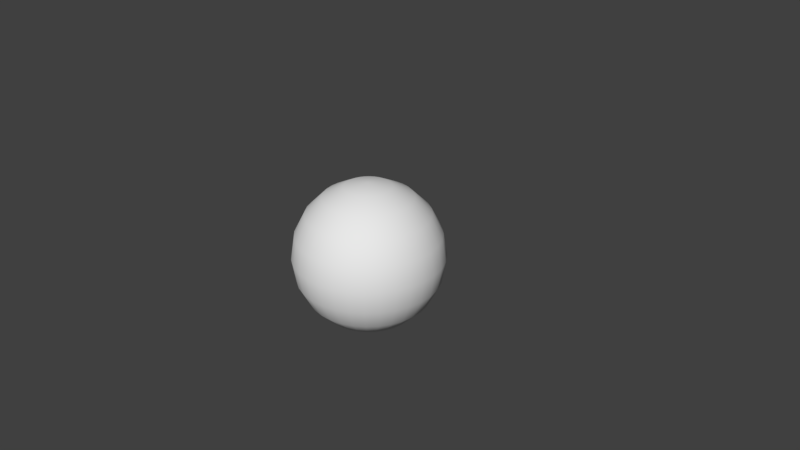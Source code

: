 # Source: Cannon.blend  (saved by Blender 2.78.0; exported with 4.5.12 LTS)
import bpy
from mathutils import Matrix  # noqa: F401  (used for matrix-valued properties, if any)

bpy.ops.wm.read_factory_settings(use_empty=True)
scene = bpy.context.scene
scene.name = 'Scene'

# ---- collections
col_collection_1 = bpy.data.collections.new('Collection 1'); scene.collection.children.link(col_collection_1)

# ---- world
world_world = bpy.data.worlds.new('World'); scene.world = world_world
world_world.color = (0.05088, 0.05088, 0.05088)
world_world.use_sun_shadow = False
world_world.sun_shadow_jitter_overblur = 0.0
world_world.cycles.sampling_method = 'MANUAL'

# ---- cameras
cam_camera = bpy.data.cameras.new('Camera')
cam_camera.clip_end = 100.0
cam_camera.lens = 35.0
cam_camera.sensor_width = 32.0
cam_camera.sensor_height = 18.0
cam_camera.ortho_scale = 7.314
cam_camera.dof.focus_distance = 0.0
cam_camera.dof.aperture_fstop = 128.0

# ---- meshes
me_sphere = bpy.data.meshes.new('Sphere')
me_sphere.from_pydata([(0.06029, 0.3031, 0.9511), (0.1147, 0.5765, 0.809), (0.1578, 0.7935, 0.5878), (0.1855, 0.9328, 0.309), (0.1951, 0.9808, -4.371e-08), (0.1855, 0.9328, -0.309), (0.1578, 0.7935, -0.5878), (0.1147, 0.5765, -0.809), (0.06029, 0.3031, -0.9511), (0.1183, 0.2855, 0.9511), (0.2249, 0.543, 0.809), (0.3096, 0.7474, 0.5878), (0.364, 0.8787, 0.309), (0.3827, 0.9239, -4.371e-08), (0.364, 0.8787, -0.309), (0.3096, 0.7474, -0.5878), (0.2249, 0.543, -0.809), (0.1183, 0.2855, -0.9511), (0.1717, 0.2569, 0.9511), (0.3266, 0.4887, 0.809), (0.4495, 0.6727, 0.5878), (0.5284, 0.7908, 0.309), (0.5556, 0.8315, -4.371e-08), (0.5284, 0.7908, -0.309), (0.4495, 0.6727, -0.5878), (0.3266, 0.4887, -0.809), (0.1717, 0.2569, -0.9511), (0.0, -3.258e-07, -1.0), (0.2185, 0.2185, 0.9511), (0.4156, 0.4156, 0.809), (0.5721, 0.5721, 0.5878), (0.6725, 0.6725, 0.309), (0.7071, 0.7071, -4.371e-08), (0.6725, 0.6725, -0.309), (0.5721, 0.5721, -0.5878), (0.4156, 0.4156, -0.809), (0.2185, 0.2185, -0.9511), (0.2569, 0.1717, 0.9511), (0.4887, 0.3266, 0.809), (0.6727, 0.4495, 0.5878), (0.7908, 0.5284, 0.309), (0.8315, 0.5556, -4.371e-08), (0.7908, 0.5284, -0.309), (0.6727, 0.4495, -0.5878), (0.4887, 0.3266, -0.809), (0.2569, 0.1717, -0.9511), (0.2855, 0.1183, 0.9511), (0.543, 0.2249, 0.809), (0.7474, 0.3096, 0.5878), (0.8787, 0.364, 0.309), (0.9239, 0.3827, -4.371e-08), (0.8787, 0.364, -0.309), (0.7474, 0.3096, -0.5878), (0.543, 0.2249, -0.809), (0.2855, 0.1183, -0.9511), (0.3031, 0.06029, 0.9511), (0.5765, 0.1147, 0.809), (0.7935, 0.1578, 0.5878), (0.9328, 0.1855, 0.309), (0.9808, 0.1951, -4.371e-08), (0.9328, 0.1855, -0.309), (0.7935, 0.1578, -0.5878), (0.5765, 0.1147, -0.809), (0.3031, 0.06029, -0.9511), (0.309, -3.229e-07, 0.9511), (0.5878, -3.49e-07, 0.809), (0.809, -3.937e-07, 0.5878), (0.9511, -2.596e-07, 0.309), (1.0, -3.788e-07, -4.371e-08), (0.9511, -2.894e-07, -0.309), (0.809, -3.937e-07, -0.5878), (0.5878, -3.564e-07, -0.809), (0.309, -3.117e-07, -0.9511), (0.3031, -0.06029, 0.9511), (0.5765, -0.1147, 0.809), (0.7935, -0.1578, 0.5878), (0.9328, -0.1855, 0.309), (0.9808, -0.1951, -4.371e-08), (0.9328, -0.1855, -0.309), (0.7935, -0.1578, -0.5878), (0.5765, -0.1147, -0.809), (0.3031, -0.06029, -0.9511), (0.2855, -0.1183, 0.9511), (0.543, -0.2249, 0.809), (0.7474, -0.3096, 0.5878), (0.8787, -0.364, 0.309), (0.9239, -0.3827, -4.371e-08), (0.8787, -0.364, -0.309), (0.7474, -0.3096, -0.5878), (0.543, -0.2249, -0.809), (0.2855, -0.1183, -0.9511), (0.2569, -0.1717, 0.9511), (0.4887, -0.3266, 0.809), (0.6727, -0.4495, 0.5878), (0.7908, -0.5284, 0.309), (0.8315, -0.5556, -4.371e-08), (0.7908, -0.5284, -0.309), (0.6727, -0.4495, -0.5878), (0.4887, -0.3266, -0.809), (0.2569, -0.1717, -0.9511), (0.2185, -0.2185, 0.9511), (0.4156, -0.4156, 0.809), (0.5721, -0.5721, 0.5878), (0.6725, -0.6725, 0.309), (0.7071, -0.7071, -4.371e-08), (0.6725, -0.6725, -0.309), (0.5721, -0.5721, -0.5878), (0.4156, -0.4156, -0.809), (0.2185, -0.2185, -0.9511), (0.1717, -0.2569, 0.9511), (0.3266, -0.4887, 0.809), (0.4495, -0.6727, 0.5878), (0.5284, -0.7908, 0.309), (0.5556, -0.8315, -4.371e-08), (0.5284, -0.7908, -0.309), (0.4495, -0.6727, -0.5878), (0.3266, -0.4887, -0.809), (0.1717, -0.2569, -0.9511), (0.1183, -0.2855, 0.9511), (0.2249, -0.543, 0.809), (0.3096, -0.7474, 0.5878), (0.364, -0.8787, 0.309), (0.3827, -0.9239, -4.371e-08), (0.364, -0.8787, -0.309), (0.3096, -0.7474, -0.5878), (0.2249, -0.543, -0.809), (0.1183, -0.2855, -0.9511), (0.06029, -0.3031, 0.9511), (0.1147, -0.5765, 0.809), (0.1578, -0.7935, 0.5878), (0.1855, -0.9328, 0.309), (0.1951, -0.9808, -4.371e-08), (0.1855, -0.9328, -0.309), (0.1578, -0.7935, -0.5878), (0.1147, -0.5765, -0.809), (0.06029, -0.3031, -0.9511), (1.887e-08, -0.309, 0.9511), (-4.819e-08, -0.5878, 0.809), (-7.054e-08, -0.809, 0.5878), (3.377e-08, -0.9511, 0.309), (-1.003e-07, -1.0, -4.371e-08), (9.337e-08, -0.9511, -0.309), (-7.054e-08, -0.809, -0.5878), (-4.819e-08, -0.5878, -0.809), (2.386e-10, -0.309, -0.9511), (-0.06029, -0.3031, 0.9511), (-0.1147, -0.5765, 0.809), (-0.1578, -0.7935, 0.5878), (-0.1855, -0.9328, 0.309), (-0.1951, -0.9808, -4.371e-08), (-0.1855, -0.9328, -0.309), (-0.1578, -0.7935, -0.5878), (-0.1147, -0.5765, -0.809), (-0.06029, -0.3031, -0.9511), (-0.1183, -0.2855, 0.9511), (-0.2249, -0.543, 0.809), (-0.3096, -0.7474, 0.5878), (-0.364, -0.8787, 0.309), (-0.3827, -0.9239, -4.371e-08), (-0.364, -0.8787, -0.309), (-0.3096, -0.7474, -0.5878), (-0.2249, -0.543, -0.809), (-0.1183, -0.2855, -0.9511), (-0.1717, -0.2569, 0.9511), (-0.3266, -0.4887, 0.809), (-0.4495, -0.6727, 0.5878), (-0.5284, -0.7908, 0.309), (-0.5556, -0.8315, -4.371e-08), (-0.5284, -0.7908, -0.309), (-0.4495, -0.6727, -0.5878), (-0.3266, -0.4887, -0.809), (-0.1717, -0.2569, -0.9511), (-0.2185, -0.2185, 0.9511), (-0.4156, -0.4156, 0.809), (-0.5721, -0.5721, 0.5878), (-0.6725, -0.6725, 0.309), (-0.7071, -0.7071, -4.371e-08), (-0.6725, -0.6725, -0.309), (-0.5721, -0.5721, -0.5878), (-0.4156, -0.4156, -0.809), (-0.2185, -0.2185, -0.9511), (-0.2569, -0.1717, 0.9511), (-0.4887, -0.3266, 0.809), (-0.6727, -0.4495, 0.5878), (-0.7908, -0.5284, 0.309), (-0.8315, -0.5556, -4.371e-08), (-0.7908, -0.5284, -0.309), (-0.6727, -0.4495, -0.5878), (-0.4887, -0.3266, -0.809), (-0.2569, -0.1717, -0.9511), (-3.01e-07, -4.505e-07, 1.0), (-0.2855, -0.1183, 0.9511), (-0.543, -0.2249, 0.809), (-0.7474, -0.3096, 0.5878), (-0.8787, -0.364, 0.309), (-0.9239, -0.3827, -4.371e-08), (-0.8787, -0.364, -0.309), (-0.7474, -0.3096, -0.5878), (-0.543, -0.2249, -0.809), (-0.2855, -0.1183, -0.9511), (-0.3031, -0.06029, 0.9511), (-0.5765, -0.1147, 0.809), (-0.7935, -0.1578, 0.5878), (-0.9328, -0.1855, 0.309), (-0.9808, -0.1951, -4.371e-08), (-0.9328, -0.1855, -0.309), (-0.7935, -0.1578, -0.5878), (-0.5765, -0.1147, -0.809), (-0.3031, -0.06029, -0.9511), (-0.309, -3.043e-07, 0.9511), (-0.5878, -2.223e-07, 0.809), (-0.809, -1.553e-07, 0.5878), (-0.9511, -1.553e-07, 0.309), (-1.0, -1.404e-07, -4.371e-08), (-0.9511, -2.447e-07, -0.309), (-0.809, -1.553e-07, -0.5878), (-0.5878, -2.223e-07, -0.809), (-0.309, -3.043e-07, -0.9511), (-0.3031, 0.06029, 0.9511), (-0.5765, 0.1147, 0.809), (-0.7935, 0.1578, 0.5878), (-0.9328, 0.1855, 0.309), (-0.9808, 0.1951, -4.371e-08), (-0.9328, 0.1855, -0.309), (-0.7935, 0.1578, -0.5878), (-0.5765, 0.1147, -0.809), (-0.3031, 0.06029, -0.9511), (-0.2855, 0.1183, 0.9511), (-0.543, 0.2249, 0.809), (-0.7474, 0.3096, 0.5878), (-0.8787, 0.364, 0.309), (-0.9239, 0.3827, -4.371e-08), (-0.8787, 0.364, -0.309), (-0.7474, 0.3096, -0.5878), (-0.543, 0.2249, -0.809), (-0.2855, 0.1183, -0.9511), (-0.2569, 0.1717, 0.9511), (-0.4887, 0.3266, 0.809), (-0.6727, 0.4495, 0.5878), (-0.7908, 0.5284, 0.309), (-0.8315, 0.5556, -4.371e-08), (-0.7908, 0.5284, -0.309), (-0.6727, 0.4495, -0.5878), (-0.4887, 0.3266, -0.809), (-0.2569, 0.1717, -0.9511), (-0.2185, 0.2185, 0.9511), (-0.4156, 0.4156, 0.809), (-0.5721, 0.5721, 0.5878), (-0.6725, 0.6725, 0.309), (-0.7071, 0.7071, -4.371e-08), (-0.6725, 0.6725, -0.309), (-0.5721, 0.5721, -0.5878), (-0.4156, 0.4156, -0.809), (-0.2185, 0.2185, -0.9511), (-0.1717, 0.2569, 0.9511), (-0.3266, 0.4887, 0.809), (-0.4495, 0.6727, 0.5878), (-0.5284, 0.7908, 0.309), (-0.5556, 0.8315, -4.371e-08), (-0.5284, 0.7908, -0.309), (-0.4495, 0.6727, -0.5878), (-0.3266, 0.4887, -0.809), (-0.1717, 0.2569, -0.9511), (-0.1183, 0.2855, 0.9511), (-0.2249, 0.543, 0.809), (-0.3096, 0.7474, 0.5878), (-0.364, 0.8787, 0.309), (-0.3827, 0.9239, -4.371e-08), (-0.364, 0.8787, -0.309), (-0.3096, 0.7474, -0.5878), (-0.2249, 0.543, -0.809), (-0.1183, 0.2855, -0.9511), (-0.06029, 0.3031, 0.9511), (-0.1147, 0.5765, 0.809), (-0.1578, 0.7935, 0.5878), (-0.1855, 0.9328, 0.309), (-0.1951, 0.9808, -4.371e-08), (-0.1855, 0.9328, -0.309), (-0.1578, 0.7935, -0.5878), (-0.1147, 0.5765, -0.809), (-0.06029, 0.3031, -0.9511), (5.612e-08, 0.309, 0.9511), (1.083e-07, 0.5878, 0.809), (2.424e-07, 0.809, 0.5878), (2.573e-07, 0.9511, 0.309), (2.722e-07, 1.0, -4.371e-08), (1.679e-07, 0.9511, -0.309), (2.424e-07, 0.809, -0.5878), (1.083e-07, 0.5878, -0.809), (4.494e-08, 0.309, -0.9511)], [], [(287, 286, 5, 6), (284, 283, 2, 3), (281, 190, 0), (288, 287, 6, 7), (285, 284, 3, 4), (282, 281, 0, 1), (289, 288, 7, 8), (286, 285, 4, 5), (283, 282, 1, 2), (27, 289, 8), (6, 5, 14, 15), (3, 2, 11, 12), (0, 190, 9), (7, 6, 15, 16), (4, 3, 12, 13), (1, 0, 9, 10), (8, 7, 16, 17), (5, 4, 13, 14), (2, 1, 10, 11), (27, 8, 17), (11, 10, 19, 20), (27, 17, 26), (15, 14, 23, 24), (12, 11, 20, 21), (9, 190, 18), (16, 15, 24, 25), (13, 12, 21, 22), (10, 9, 18, 19), (17, 16, 25, 26), (14, 13, 22, 23), (23, 22, 32, 33), (20, 19, 29, 30), (27, 26, 36), (24, 23, 33, 34), (21, 20, 30, 31), (18, 190, 28), (25, 24, 34, 35), (22, 21, 31, 32), (19, 18, 28, 29), (26, 25, 35, 36), (29, 28, 37, 38), (36, 35, 44, 45), (33, 32, 41, 42), (30, 29, 38, 39), (27, 36, 45), (34, 33, 42, 43), (31, 30, 39, 40), (28, 190, 37), (35, 34, 43, 44), (32, 31, 40, 41), (44, 43, 52, 53), (41, 40, 49, 50), (38, 37, 46, 47), (45, 44, 53, 54), (42, 41, 50, 51), (39, 38, 47, 48), (27, 45, 54), (43, 42, 51, 52), (40, 39, 48, 49), (37, 190, 46), (49, 48, 57, 58), (46, 190, 55), (53, 52, 61, 62), (50, 49, 58, 59), (47, 46, 55, 56), (54, 53, 62, 63), (51, 50, 59, 60), (48, 47, 56, 57), (27, 54, 63), (52, 51, 60, 61), (61, 60, 69, 70), (58, 57, 66, 67), (55, 190, 64), (62, 61, 70, 71), (59, 58, 67, 68), (56, 55, 64, 65), (63, 62, 71, 72), (60, 59, 68, 69), (57, 56, 65, 66), (27, 63, 72), (66, 65, 74, 75), (27, 72, 81), (70, 69, 78, 79), (67, 66, 75, 76), (64, 190, 73), (71, 70, 79, 80), (68, 67, 76, 77), (65, 64, 73, 74), (72, 71, 80, 81), (69, 68, 77, 78), (81, 80, 89, 90), (78, 77, 86, 87), (75, 74, 83, 84), (27, 81, 90), (79, 78, 87, 88), (76, 75, 84, 85), (73, 190, 82), (80, 79, 88, 89), (77, 76, 85, 86), (74, 73, 82, 83), (86, 85, 94, 95), (83, 82, 91, 92), (90, 89, 98, 99), (87, 86, 95, 96), (84, 83, 92, 93), (27, 90, 99), (88, 87, 96, 97), (85, 84, 93, 94), (82, 190, 91), (89, 88, 97, 98), (91, 190, 100), (98, 97, 106, 107), (95, 94, 103, 104), (92, 91, 100, 101), (99, 98, 107, 108), (96, 95, 104, 105), (93, 92, 101, 102), (27, 99, 108), (97, 96, 105, 106), (94, 93, 102, 103), (103, 102, 111, 112), (100, 190, 109), (107, 106, 115, 116), (104, 103, 112, 113), (101, 100, 109, 110), (108, 107, 116, 117), (105, 104, 113, 114), (102, 101, 110, 111), (27, 108, 117), (106, 105, 114, 115), (27, 117, 126), (115, 114, 123, 124), (112, 111, 120, 121), (109, 190, 118), (116, 115, 124, 125), (113, 112, 121, 122), (110, 109, 118, 119), (117, 116, 125, 126), (114, 113, 122, 123), (111, 110, 119, 120), (123, 122, 131, 132), (120, 119, 128, 129), (27, 126, 135), (124, 123, 132, 133), (121, 120, 129, 130), (118, 190, 127), (125, 124, 133, 134), (122, 121, 130, 131), (119, 118, 127, 128), (126, 125, 134, 135), (128, 127, 136, 137), (135, 134, 143, 144), (132, 131, 140, 141), (129, 128, 137, 138), (27, 135, 144), (133, 132, 141, 142), (130, 129, 138, 139), (127, 190, 136), (134, 133, 142, 143), (131, 130, 139, 140), (140, 139, 148, 149), (137, 136, 145, 146), (144, 143, 152, 153), (141, 140, 149, 150), (138, 137, 146, 147), (27, 144, 153), (142, 141, 150, 151), (139, 138, 147, 148), (136, 190, 145), (143, 142, 151, 152), (145, 190, 154), (152, 151, 160, 161), (149, 148, 157, 158), (146, 145, 154, 155), (153, 152, 161, 162), (150, 149, 158, 159), (147, 146, 155, 156), (27, 153, 162), (151, 150, 159, 160), (148, 147, 156, 157), (160, 159, 168, 169), (157, 156, 165, 166), (154, 190, 163), (161, 160, 169, 170), (158, 157, 166, 167), (155, 154, 163, 164), (162, 161, 170, 171), (159, 158, 167, 168), (156, 155, 164, 165), (27, 162, 171), (165, 164, 173, 174), (27, 171, 180), (169, 168, 177, 178), (166, 165, 174, 175), (163, 190, 172), (170, 169, 178, 179), (167, 166, 175, 176), (164, 163, 172, 173), (171, 170, 179, 180), (168, 167, 176, 177), (177, 176, 185, 186), (174, 173, 182, 183), (27, 180, 189), (178, 177, 186, 187), (175, 174, 183, 184), (172, 190, 181), (179, 178, 187, 188), (176, 175, 184, 185), (173, 172, 181, 182), (180, 179, 188, 189), (182, 181, 191, 192), (189, 188, 198, 199), (186, 185, 195, 196), (183, 182, 192, 193), (27, 189, 199), (187, 186, 196, 197), (184, 183, 193, 194), (181, 190, 191), (188, 187, 197, 198), (185, 184, 194, 195), (198, 197, 206, 207), (195, 194, 203, 204), (192, 191, 200, 201), (199, 198, 207, 208), (196, 195, 204, 205), (193, 192, 201, 202), (27, 199, 208), (197, 196, 205, 206), (194, 193, 202, 203), (191, 190, 200), (203, 202, 211, 212), (200, 190, 209), (207, 206, 215, 216), (204, 203, 212, 213), (201, 200, 209, 210), (208, 207, 216, 217), (205, 204, 213, 214), (202, 201, 210, 211), (27, 208, 217), (206, 205, 214, 215), (215, 214, 223, 224), (212, 211, 220, 221), (209, 190, 218), (216, 215, 224, 225), (213, 212, 221, 222), (210, 209, 218, 219), (217, 216, 225, 226), (214, 213, 222, 223), (211, 210, 219, 220), (27, 217, 226), (220, 219, 228, 229), (27, 226, 235), (224, 223, 232, 233), (221, 220, 229, 230), (218, 190, 227), (225, 224, 233, 234), (222, 221, 230, 231), (219, 218, 227, 228), (226, 225, 234, 235), (223, 222, 231, 232), (235, 234, 243, 244), (232, 231, 240, 241), (229, 228, 237, 238), (27, 235, 244), (233, 232, 241, 242), (230, 229, 238, 239), (227, 190, 236), (234, 233, 242, 243), (231, 230, 239, 240), (228, 227, 236, 237), (240, 239, 248, 249), (237, 236, 245, 246), (244, 243, 252, 253), (241, 240, 249, 250), (238, 237, 246, 247), (27, 244, 253), (242, 241, 250, 251), (239, 238, 247, 248), (236, 190, 245), (243, 242, 251, 252), (245, 190, 254), (252, 251, 260, 261), (249, 248, 257, 258), (246, 245, 254, 255), (253, 252, 261, 262), (250, 249, 258, 259), (247, 246, 255, 256), (27, 253, 262), (251, 250, 259, 260), (248, 247, 256, 257), (257, 256, 265, 266), (254, 190, 263), (261, 260, 269, 270), (258, 257, 266, 267), (255, 254, 263, 264), (262, 261, 270, 271), (259, 258, 267, 268), (256, 255, 264, 265), (27, 262, 271), (260, 259, 268, 269), (27, 271, 280), (269, 268, 277, 278), (266, 265, 274, 275), (263, 190, 272), (270, 269, 278, 279), (267, 266, 275, 276), (264, 263, 272, 273), (271, 270, 279, 280), (268, 267, 276, 277), (265, 264, 273, 274), (277, 276, 285, 286), (274, 273, 282, 283), (27, 280, 289), (278, 277, 286, 287), (275, 274, 283, 284), (272, 190, 281), (279, 278, 287, 288), (276, 275, 284, 285), (273, 272, 281, 282), (280, 279, 288, 289)])
me_sphere.polygons.foreach_set('use_smooth', [True] * 320)
_uv = me_sphere.uv_layers.new(name='UVMap')
_uv.uv.foreach_set('vector', [0.6039, 0.326, 0.5347, 0.3393, 0.5333, 0.2801, 0.6027, 0.2756, 0.3926, 0.3393, 0.3336, 0.326, 0.3325, 0.2756, 0.3912, 0.2801, 0.1453, 0.8099, 0.1662, 0.7134, 0.1592, 0.8137, 0.6627, 0.3052, 0.6039, 0.326, 0.6027, 0.2756, 0.6619, 0.2686, 0.4619, 0.3439, 0.3926, 0.3393, 0.3912, 0.2801, 0.4604, 0.2817, 0.1265, 0.8991, 0.1453, 0.8099, 0.1592, 0.8137, 0.1528, 0.9063, 0.2617, 0.2314, 0.3214, 0.2052, 0.3266, 0.2418, 0.2644, 0.2506, 0.5347, 0.3393, 0.4619, 0.3439, 0.4604, 0.2817, 0.5333, 0.2801, 0.1115, 0.9723, 0.1265, 0.8991, 0.1528, 0.9063, 0.1477, 0.9823, 0.1937, 0.2604, 0.2617, 0.2314, 0.2644, 0.2506, 0.6027, 0.2756, 0.5333, 0.2801, 0.5333, 0.2199, 0.6027, 0.2244, 0.3912, 0.2801, 0.3325, 0.2756, 0.3325, 0.2244, 0.3912, 0.2199, 0.1592, 0.8137, 0.1662, 0.7134, 0.1733, 0.8137, 0.6619, 0.2686, 0.6027, 0.2756, 0.6027, 0.2244, 0.6619, 0.2314, 0.4604, 0.2817, 0.3912, 0.2801, 0.3912, 0.2199, 0.4604, 0.2183, 0.1528, 0.9063, 0.1592, 0.8137, 0.1733, 0.8137, 0.1796, 0.9063, 0.2644, 0.2506, 0.3266, 0.2418, 0.3266, 0.279, 0.2644, 0.2702, 0.5333, 0.2801, 0.4604, 0.2817, 0.4604, 0.2183, 0.5333, 0.2199, 0.1477, 0.9823, 0.1528, 0.9063, 0.1796, 0.9063, 0.1847, 0.9823, 0.1937, 0.2604, 0.2644, 0.2506, 0.2644, 0.2702, 0.1847, 0.9823, 0.1796, 0.9063, 0.206, 0.8991, 0.2209, 0.9723, 0.1937, 0.2604, 0.2644, 0.2702, 0.2617, 0.2894, 0.6027, 0.2244, 0.5333, 0.2199, 0.5347, 0.1607, 0.6039, 0.174, 0.3912, 0.2199, 0.3325, 0.2244, 0.3336, 0.174, 0.3926, 0.1607, 0.1733, 0.8137, 0.1662, 0.7134, 0.1871, 0.8099, 0.6619, 0.2314, 0.6027, 0.2244, 0.6039, 0.174, 0.6627, 0.1948, 0.4604, 0.2183, 0.3912, 0.2199, 0.3926, 0.1607, 0.4619, 0.1561, 0.1796, 0.9063, 0.1733, 0.8137, 0.1871, 0.8099, 0.206, 0.8991, 0.2644, 0.2702, 0.3266, 0.279, 0.3214, 0.3156, 0.2617, 0.2894, 0.5333, 0.2199, 0.4604, 0.2183, 0.4619, 0.1561, 0.5347, 0.1607, 0.5347, 0.1607, 0.4619, 0.1561, 0.4647, 0.09755, 0.5374, 0.105, 0.2209, 0.9723, 0.206, 0.8991, 0.2308, 0.8849, 0.2551, 0.9527, 0.1937, 0.2604, 0.2617, 0.2894, 0.2563, 0.3075, 0.6039, 0.174, 0.5347, 0.1607, 0.5374, 0.105, 0.6062, 0.1267, 0.3926, 0.1607, 0.3336, 0.174, 0.3359, 0.1267, 0.3953, 0.105, 0.1871, 0.8099, 0.1662, 0.7134, 0.2002, 0.8024, 0.6627, 0.1948, 0.6039, 0.174, 0.6062, 0.1267, 0.6644, 0.1604, 0.4619, 0.1561, 0.3926, 0.1607, 0.3953, 0.105, 0.4647, 0.09755, 0.206, 0.8991, 0.1871, 0.8099, 0.2002, 0.8024, 0.2308, 0.8849, 0.2617, 0.2894, 0.3214, 0.3156, 0.3111, 0.35, 0.2563, 0.3075, 0.2308, 0.8849, 0.2002, 0.8024, 0.2119, 0.7915, 0.2531, 0.8642, 0.2563, 0.3075, 0.3111, 0.35, 0.2963, 0.381, 0.2485, 0.3238, 0.5374, 0.105, 0.4647, 0.09755, 0.4688, 0.04483, 0.5413, 0.05487, 0.2551, 0.9527, 0.2308, 0.8849, 0.2531, 0.8642, 0.2858, 0.9243, 0.1937, 0.2604, 0.2563, 0.3075, 0.2485, 0.3238, 0.6062, 0.1267, 0.5374, 0.105, 0.5413, 0.05487, 0.6095, 0.08401, 0.3953, 0.105, 0.3359, 0.1267, 0.3392, 0.08401, 0.3992, 0.05487, 0.2002, 0.8024, 0.1662, 0.7134, 0.2119, 0.7915, 0.6644, 0.1604, 0.6062, 0.1267, 0.6095, 0.08401, 0.6668, 0.1294, 0.4647, 0.09755, 0.3953, 0.105, 0.3992, 0.05487, 0.4688, 0.04483, 0.2963, 0.381, 0.3325, 0.4264, 0.3064, 0.4626, 0.2773, 0.4073, 0.8115, 0.0, 0.8836, 0.01383, 0.8781, 0.05635, 0.8058, 0.04471, 0.2531, 0.8642, 0.2119, 0.7915, 0.2219, 0.7777, 0.2721, 0.8379, 0.2485, 0.3238, 0.2963, 0.381, 0.2773, 0.4073, 0.2385, 0.3376, 0.5413, 0.05487, 0.4688, 0.04483, 0.474, 0.0, 0.5462, 0.01224, 0.2858, 0.9243, 0.2531, 0.8642, 0.2721, 0.8379, 0.3119, 0.8881, 0.1937, 0.2604, 0.2485, 0.3238, 0.2385, 0.3376, 0.6095, 0.08401, 0.5413, 0.05487, 0.5462, 0.01224, 0.6137, 0.04775, 0.8836, 0.01383, 0.9506, 0.05083, 0.946, 0.087, 0.8781, 0.05635, 0.2119, 0.7915, 0.1662, 0.7134, 0.2219, 0.7777, 0.8781, 0.05635, 0.946, 0.087, 0.9422, 0.1296, 0.8736, 0.1064, 0.2219, 0.7777, 0.1662, 0.7134, 0.2297, 0.7615, 0.2773, 0.4073, 0.3064, 0.4626, 0.2758, 0.4911, 0.2551, 0.428, 0.8058, 0.04471, 0.8781, 0.05635, 0.8736, 0.1064, 0.8011, 0.09733, 0.2721, 0.8379, 0.2219, 0.7777, 0.2297, 0.7615, 0.287, 0.807, 0.2385, 0.3376, 0.2773, 0.4073, 0.2551, 0.428, 0.2268, 0.3485, 0.736, 0.05321, 0.8058, 0.04471, 0.8011, 0.09733, 0.7316, 0.1033, 0.3119, 0.8881, 0.2721, 0.8379, 0.287, 0.807, 0.3324, 0.8456, 0.1937, 0.2604, 0.2385, 0.3376, 0.2268, 0.3485, 0.6758, 0.08102, 0.736, 0.05321, 0.7316, 0.1033, 0.672, 0.1236, 0.672, 0.1236, 0.7316, 0.1033, 0.7282, 0.1589, 0.6691, 0.1709, 0.8736, 0.1064, 0.9422, 0.1296, 0.9393, 0.1769, 0.8703, 0.162, 0.2297, 0.7615, 0.1662, 0.7134, 0.2351, 0.7434, 0.2551, 0.428, 0.2758, 0.4911, 0.2417, 0.5108, 0.2303, 0.4423, 0.8011, 0.09733, 0.8736, 0.1064, 0.8703, 0.162, 0.7976, 0.1558, 0.287, 0.807, 0.2297, 0.7615, 0.2351, 0.7434, 0.2973, 0.7727, 0.2268, 0.3485, 0.2551, 0.428, 0.2303, 0.4423, 0.2138, 0.356, 0.7316, 0.1033, 0.8011, 0.09733, 0.7976, 0.1558, 0.7282, 0.1589, 0.9422, 0.1296, 1.0, 0.1646, 0.9979, 0.199, 0.9393, 0.1769, 0.1937, 0.2604, 0.2268, 0.3485, 0.2138, 0.356, 0.9393, 0.1769, 0.9979, 0.199, 0.9967, 0.2355, 0.9376, 0.2272, 0.1937, 0.2604, 0.2138, 0.356, 0.2, 0.3598, 0.6691, 0.1709, 0.7282, 0.1589, 0.7262, 0.218, 0.6674, 0.2212, 0.8703, 0.162, 0.9393, 0.1769, 0.9376, 0.2272, 0.8683, 0.2211, 0.2351, 0.7434, 0.1662, 0.7134, 0.2379, 0.7242, 0.2303, 0.4423, 0.2417, 0.5108, 0.2055, 0.5208, 0.2041, 0.4496, 0.7976, 0.1558, 0.8703, 0.162, 0.8683, 0.2211, 0.7954, 0.218, 0.2973, 0.7727, 0.2351, 0.7434, 0.2379, 0.7242, 0.3025, 0.7362, 0.2138, 0.356, 0.2303, 0.4423, 0.2041, 0.4496, 0.2, 0.3598, 0.7282, 0.1589, 0.7976, 0.1558, 0.7954, 0.218, 0.7262, 0.218, 0.2, 0.3598, 0.2041, 0.4496, 0.1773, 0.4496, 0.1859, 0.3598, 0.7262, 0.218, 0.7954, 0.218, 0.7947, 0.2814, 0.7255, 0.2783, 0.9376, 0.2272, 0.9967, 0.2355, 0.9962, 0.2728, 0.937, 0.2785, 0.1937, 0.2604, 0.2, 0.3598, 0.1859, 0.3598, 0.6674, 0.2212, 0.7262, 0.218, 0.7255, 0.2783, 0.6668, 0.2725, 0.8683, 0.2211, 0.9376, 0.2272, 0.937, 0.2785, 0.8676, 0.2814, 0.2379, 0.7242, 0.1662, 0.7134, 0.2379, 0.7047, 0.2041, 0.4496, 0.2055, 0.5208, 0.1687, 0.5208, 0.1773, 0.4496, 0.7954, 0.218, 0.8683, 0.2211, 0.8676, 0.2814, 0.7947, 0.2814, 0.3025, 0.7362, 0.2379, 0.7242, 0.2379, 0.7047, 0.3025, 0.699, 0.7947, 0.2814, 0.8676, 0.2814, 0.8683, 0.3406, 0.7954, 0.3436, 0.3025, 0.699, 0.2379, 0.7047, 0.2351, 0.6855, 0.2973, 0.6626, 0.1859, 0.3598, 0.1773, 0.4496, 0.151, 0.4423, 0.1721, 0.356, 0.7255, 0.2783, 0.7947, 0.2814, 0.7954, 0.3436, 0.7262, 0.3374, 0.937, 0.2785, 0.9962, 0.2728, 0.9967, 0.3093, 0.9376, 0.3288, 0.1937, 0.2604, 0.1859, 0.3598, 0.1721, 0.356, 0.6668, 0.2725, 0.7255, 0.2783, 0.7262, 0.3374, 0.6674, 0.3228, 0.8676, 0.2814, 0.937, 0.2785, 0.9376, 0.3288, 0.8683, 0.3406, 0.2379, 0.7047, 0.1662, 0.7134, 0.2351, 0.6855, 0.1773, 0.4496, 0.1687, 0.5208, 0.1325, 0.5108, 0.151, 0.4423, 0.2351, 0.6855, 0.1662, 0.7134, 0.2297, 0.6675, 0.151, 0.4423, 0.1325, 0.5108, 0.09848, 0.4911, 0.1263, 0.428, 0.7954, 0.3436, 0.8683, 0.3406, 0.8703, 0.3963, 0.7976, 0.4022, 0.2973, 0.6626, 0.2351, 0.6855, 0.2297, 0.6675, 0.287, 0.6282, 0.1721, 0.356, 0.151, 0.4423, 0.1263, 0.428, 0.1591, 0.3485, 0.7262, 0.3374, 0.7954, 0.3436, 0.7976, 0.4022, 0.7282, 0.3932, 0.9376, 0.3288, 0.9967, 0.3093, 0.9979, 0.3438, 0.9393, 0.3762, 0.1937, 0.2604, 0.1721, 0.356, 0.1591, 0.3485, 0.6674, 0.3228, 0.7262, 0.3374, 0.7282, 0.3932, 0.6691, 0.3702, 0.8683, 0.3406, 0.9376, 0.3288, 0.9393, 0.3762, 0.8703, 0.3963, 0.8703, 0.3963, 0.9393, 0.3762, 0.9422, 0.4189, 0.8736, 0.4466, 0.2297, 0.6675, 0.1662, 0.7134, 0.2219, 0.6512, 0.1263, 0.428, 0.09848, 0.4911, 0.06784, 0.4626, 0.104, 0.4073, 0.7976, 0.4022, 0.8703, 0.3963, 0.8736, 0.4466, 0.8011, 0.455, 0.287, 0.6282, 0.2297, 0.6675, 0.2219, 0.6512, 0.2721, 0.5973, 0.1591, 0.3485, 0.1263, 0.428, 0.104, 0.4073, 0.1474, 0.3376, 0.7282, 0.3932, 0.7976, 0.4022, 0.8011, 0.455, 0.7316, 0.4434, 0.9393, 0.3762, 0.9979, 0.3438, 1.0, 0.3748, 0.9422, 0.4189, 0.1937, 0.2604, 0.1591, 0.3485, 0.1474, 0.3376, 0.6691, 0.3702, 0.7282, 0.3932, 0.7316, 0.4434, 0.672, 0.413, 0.1937, 0.2604, 0.1474, 0.3376, 0.1374, 0.3238, 0.3435, 0.5477, 0.4042, 0.5122, 0.3992, 0.5549, 0.3392, 0.584, 0.5462, 0.5122, 0.6137, 0.5477, 0.6095, 0.584, 0.5413, 0.5549, 0.2219, 0.6512, 0.1662, 0.7134, 0.2119, 0.6374, 0.104, 0.4073, 0.06784, 0.4626, 0.04177, 0.4264, 0.08507, 0.381, 0.474, 0.5, 0.5462, 0.5122, 0.5413, 0.5549, 0.4688, 0.5448, 0.2721, 0.5973, 0.2219, 0.6512, 0.2119, 0.6374, 0.2531, 0.571, 0.1474, 0.3376, 0.104, 0.4073, 0.08507, 0.381, 0.1374, 0.3238, 0.7316, 0.4434, 0.8011, 0.455, 0.8058, 0.4999, 0.736, 0.4862, 0.3119, 0.557, 0.2721, 0.5973, 0.2531, 0.571, 0.2858, 0.5208, 0.3992, 0.5549, 0.4688, 0.5448, 0.4647, 0.5975, 0.3953, 0.605, 0.6095, 0.584, 0.6668, 0.6294, 0.6644, 0.6604, 0.6062, 0.6267, 0.1937, 0.2604, 0.1374, 0.3238, 0.1296, 0.3075, 0.3392, 0.584, 0.3992, 0.5549, 0.3953, 0.605, 0.3359, 0.6267, 0.5413, 0.5549, 0.6095, 0.584, 0.6062, 0.6267, 0.5374, 0.605, 0.2119, 0.6374, 0.1662, 0.7134, 0.2002, 0.6265, 0.08507, 0.381, 0.04177, 0.4264, 0.0213, 0.3837, 0.07019, 0.35, 0.4688, 0.5448, 0.5413, 0.5549, 0.5374, 0.605, 0.4647, 0.5975, 0.2531, 0.571, 0.2119, 0.6374, 0.2002, 0.6265, 0.2308, 0.5504, 0.1374, 0.3238, 0.08507, 0.381, 0.07019, 0.35, 0.1296, 0.3075, 0.2308, 0.5504, 0.2002, 0.6265, 0.1871, 0.619, 0.206, 0.5361, 0.1296, 0.3075, 0.07019, 0.35, 0.05994, 0.3156, 0.1242, 0.2894, 0.3953, 0.605, 0.4647, 0.5975, 0.4619, 0.6561, 0.3926, 0.6607, 0.6062, 0.6267, 0.6644, 0.6604, 0.6627, 0.6948, 0.6039, 0.674, 0.1937, 0.2604, 0.1296, 0.3075, 0.1242, 0.2894, 0.3359, 0.6267, 0.3953, 0.605, 0.3926, 0.6607, 0.3336, 0.674, 0.5374, 0.605, 0.6062, 0.6267, 0.6039, 0.674, 0.5347, 0.6607, 0.2002, 0.6265, 0.1662, 0.7134, 0.1871, 0.619, 0.07019, 0.35, 0.0213, 0.3837, 0.007191, 0.3363, 0.05994, 0.3156, 0.4647, 0.5975, 0.5374, 0.605, 0.5347, 0.6607, 0.4619, 0.6561, 0.4619, 0.6561, 0.5347, 0.6607, 0.5333, 0.7199, 0.4604, 0.7183, 0.206, 0.5361, 0.1871, 0.619, 0.1733, 0.6152, 0.1796, 0.5289, 0.1242, 0.2894, 0.05994, 0.3156, 0.05472, 0.279, 0.1215, 0.2702, 0.3926, 0.6607, 0.4619, 0.6561, 0.4604, 0.7183, 0.3912, 0.7199, 0.6039, 0.674, 0.6627, 0.6948, 0.6619, 0.7314, 0.6027, 0.7244, 0.1937, 0.2604, 0.1242, 0.2894, 0.1215, 0.2702, 0.3336, 0.674, 0.3926, 0.6607, 0.3912, 0.7199, 0.3325, 0.7244, 0.5347, 0.6607, 0.6039, 0.674, 0.6027, 0.7244, 0.5333, 0.7199, 0.1871, 0.619, 0.1662, 0.7134, 0.1733, 0.6152, 0.05994, 0.3156, 0.007191, 0.3363, 0.0, 0.286, 0.05472, 0.279, 0.1733, 0.6152, 0.1662, 0.7134, 0.1592, 0.6152, 0.05472, 0.279, 0.0, 0.286, 5.554e-08, 0.2347, 0.05472, 0.2418, 0.4604, 0.7183, 0.5333, 0.7199, 0.5333, 0.7801, 0.4604, 0.7817, 0.1796, 0.5289, 0.1733, 0.6152, 0.1592, 0.6152, 0.1528, 0.5289, 0.1215, 0.2702, 0.05472, 0.279, 0.05472, 0.2418, 0.1215, 0.2506, 0.3912, 0.7199, 0.4604, 0.7183, 0.4604, 0.7817, 0.3912, 0.7801, 0.6027, 0.7244, 0.6619, 0.7314, 0.6619, 0.7686, 0.6027, 0.7756, 0.1937, 0.2604, 0.1215, 0.2702, 0.1215, 0.2506, 0.3325, 0.7244, 0.3912, 0.7199, 0.3912, 0.7801, 0.3325, 0.7756, 0.5333, 0.7199, 0.6027, 0.7244, 0.6027, 0.7756, 0.5333, 0.7801, 0.3325, 0.7756, 0.3912, 0.7801, 0.3926, 0.8393, 0.3336, 0.826, 0.5333, 0.7801, 0.6027, 0.7756, 0.6039, 0.826, 0.5347, 0.8393, 0.1592, 0.6152, 0.1662, 0.7134, 0.1453, 0.619, 0.05472, 0.2418, 5.554e-08, 0.2347, 0.007191, 0.1844, 0.05994, 0.2052, 0.4604, 0.7817, 0.5333, 0.7801, 0.5347, 0.8393, 0.4619, 0.8439, 0.1528, 0.5289, 0.1592, 0.6152, 0.1453, 0.619, 0.1265, 0.5361, 0.1215, 0.2506, 0.05472, 0.2418, 0.05994, 0.2052, 0.1242, 0.2314, 0.3912, 0.7801, 0.4604, 0.7817, 0.4619, 0.8439, 0.3926, 0.8393, 0.6027, 0.7756, 0.6619, 0.7686, 0.6627, 0.8052, 0.6039, 0.826, 0.1937, 0.2604, 0.1215, 0.2506, 0.1242, 0.2314, 0.6039, 0.826, 0.6627, 0.8052, 0.6644, 0.8396, 0.6062, 0.8733, 0.1937, 0.2604, 0.1242, 0.2314, 0.1296, 0.2133, 0.3336, 0.826, 0.3926, 0.8393, 0.3953, 0.895, 0.3359, 0.8733, 0.5347, 0.8393, 0.6039, 0.826, 0.6062, 0.8733, 0.5374, 0.895, 0.1453, 0.619, 0.1662, 0.7134, 0.1323, 0.6265, 0.05994, 0.2052, 0.007191, 0.1844, 0.0213, 0.137, 0.07019, 0.1708, 0.4619, 0.8439, 0.5347, 0.8393, 0.5374, 0.895, 0.4647, 0.9025, 0.1265, 0.5361, 0.1453, 0.619, 0.1323, 0.6265, 0.1017, 0.5504, 0.1242, 0.2314, 0.05994, 0.2052, 0.07019, 0.1708, 0.1296, 0.2133, 0.3926, 0.8393, 0.4619, 0.8439, 0.4647, 0.9025, 0.3953, 0.895, 0.3953, 0.895, 0.4647, 0.9025, 0.4688, 0.9552, 0.3992, 0.9451, 0.6062, 0.8733, 0.6644, 0.8396, 0.6668, 0.8706, 0.6095, 0.916, 0.1937, 0.2604, 0.1296, 0.2133, 0.1374, 0.197, 0.3359, 0.8733, 0.3953, 0.895, 0.3992, 0.9451, 0.3392, 0.916, 0.5374, 0.895, 0.6062, 0.8733, 0.6095, 0.916, 0.5413, 0.9451, 0.1323, 0.6265, 0.1662, 0.7134, 0.1205, 0.6374, 0.07019, 0.1708, 0.0213, 0.137, 0.04177, 0.0944, 0.08507, 0.1398, 0.4647, 0.9025, 0.5374, 0.895, 0.5413, 0.9451, 0.4688, 0.9552, 0.1017, 0.5504, 0.1323, 0.6265, 0.1205, 0.6374, 0.07935, 0.571, 0.1296, 0.2133, 0.07019, 0.1708, 0.08507, 0.1398, 0.1374, 0.197, 0.07935, 0.571, 0.1205, 0.6374, 0.1106, 0.6512, 0.06037, 0.5973, 0.1374, 0.197, 0.08507, 0.1398, 0.104, 0.1134, 0.1474, 0.1831, 0.3992, 0.9451, 0.4688, 0.9552, 0.474, 1.0, 0.4042, 0.9878, 0.04665, 0.5208, 0.07935, 0.571, 0.06037, 0.5973, 0.02053, 0.557, 0.1937, 0.2604, 0.1374, 0.197, 0.1474, 0.1831, 0.3392, 0.916, 0.3992, 0.9451, 0.4042, 0.9878, 0.3435, 0.9523, 0.8781, 0.5106, 0.946, 0.5446, 0.9422, 0.5809, 0.8736, 0.5533, 0.1205, 0.6374, 0.1662, 0.7134, 0.1106, 0.6512, 0.08507, 0.1398, 0.04177, 0.0944, 0.06784, 0.05813, 0.104, 0.1134, 0.8058, 0.4999, 0.8781, 0.5106, 0.8736, 0.5533, 0.8011, 0.5449, 0.104, 0.1134, 0.06784, 0.05813, 0.09848, 0.02963, 0.1263, 0.09274, 0.8011, 0.5449, 0.8736, 0.5533, 0.8703, 0.6035, 0.7976, 0.5977, 0.06037, 0.5973, 0.1106, 0.6512, 0.1027, 0.6675, 0.04545, 0.6282, 0.1474, 0.1831, 0.104, 0.1134, 0.1263, 0.09274, 0.1591, 0.1722, 0.7316, 0.5565, 0.8011, 0.5449, 0.7976, 0.5977, 0.7282, 0.6067, 0.9422, 0.5809, 1.0, 0.6251, 0.9979, 0.6561, 0.9393, 0.6237, 0.1937, 0.2604, 0.1474, 0.1831, 0.1591, 0.1722, 0.672, 0.5869, 0.7316, 0.5565, 0.7282, 0.6067, 0.6691, 0.6296, 0.8736, 0.5533, 0.9422, 0.5809, 0.9393, 0.6237, 0.8703, 0.6035, 0.1106, 0.6512, 0.1662, 0.7134, 0.1027, 0.6675, 0.8703, 0.6035, 0.9393, 0.6237, 0.9376, 0.6711, 0.8683, 0.6593, 0.1027, 0.6675, 0.1662, 0.7134, 0.09733, 0.6855, 0.1263, 0.09274, 0.09848, 0.02963, 0.1325, 0.01001, 0.151, 0.07847, 0.7976, 0.5977, 0.8703, 0.6035, 0.8683, 0.6593, 0.7954, 0.6563, 0.04545, 0.6282, 0.1027, 0.6675, 0.09733, 0.6855, 0.03518, 0.6626, 0.1591, 0.1722, 0.1263, 0.09274, 0.151, 0.07847, 0.1721, 0.1647, 0.7282, 0.6067, 0.7976, 0.5977, 0.7954, 0.6563, 0.7262, 0.6624, 0.9393, 0.6237, 0.9979, 0.6561, 0.9967, 0.6906, 0.9376, 0.6711, 0.1937, 0.2604, 0.1591, 0.1722, 0.1721, 0.1647, 0.6691, 0.6296, 0.7282, 0.6067, 0.7262, 0.6624, 0.6674, 0.6771, 0.6674, 0.6771, 0.7262, 0.6624, 0.7255, 0.7216, 0.6668, 0.7274, 0.8683, 0.6593, 0.9376, 0.6711, 0.937, 0.7214, 0.8676, 0.7184, 0.09733, 0.6855, 0.1662, 0.7134, 0.09457, 0.7047, 0.151, 0.07847, 0.1325, 0.01001, 0.1687, 0.0, 0.1773, 0.0712, 0.7954, 0.6563, 0.8683, 0.6593, 0.8676, 0.7184, 0.7947, 0.7185, 0.03518, 0.6626, 0.09733, 0.6855, 0.09457, 0.7047, 0.02994, 0.699, 0.1721, 0.1647, 0.151, 0.07847, 0.1773, 0.0712, 0.1859, 0.1609, 0.7262, 0.6624, 0.7954, 0.6563, 0.7947, 0.7185, 0.7255, 0.7216, 0.9376, 0.6711, 0.9967, 0.6906, 0.9962, 0.7271, 0.937, 0.7214, 0.1937, 0.2604, 0.1721, 0.1647, 0.1859, 0.1609, 0.937, 0.7214, 0.9962, 0.7271, 0.9967, 0.7644, 0.9376, 0.7727, 0.1937, 0.2604, 0.1859, 0.1609, 0.2, 0.1609, 0.6668, 0.7274, 0.7255, 0.7216, 0.7262, 0.7819, 0.6674, 0.7787, 0.8676, 0.7184, 0.937, 0.7214, 0.9376, 0.7727, 0.8683, 0.7787, 0.09457, 0.7047, 0.1662, 0.7134, 0.09457, 0.7242, 0.1773, 0.0712, 0.1687, 0.0, 0.2055, 0.0, 0.2041, 0.0712, 0.7947, 0.7185, 0.8676, 0.7184, 0.8683, 0.7787, 0.7954, 0.7819, 0.02994, 0.699, 0.09457, 0.7047, 0.09457, 0.7242, 0.02994, 0.7362, 0.1859, 0.1609, 0.1773, 0.0712, 0.2041, 0.0712, 0.2, 0.1609, 0.7255, 0.7216, 0.7947, 0.7185, 0.7954, 0.7819, 0.7262, 0.7819, 0.2, 0.1609, 0.2041, 0.0712, 0.2303, 0.07847, 0.2138, 0.1647, 0.7262, 0.7819, 0.7954, 0.7819, 0.7976, 0.844, 0.7282, 0.841, 0.9376, 0.7727, 0.9967, 0.7644, 0.9979, 0.8009, 0.9393, 0.823, 0.1937, 0.2604, 0.2, 0.1609, 0.2138, 0.1647, 0.6674, 0.7787, 0.7262, 0.7819, 0.7282, 0.841, 0.6691, 0.829, 0.8683, 0.7787, 0.9376, 0.7727, 0.9393, 0.823, 0.8703, 0.8378, 0.09457, 0.7242, 0.1662, 0.7134, 0.09733, 0.7434, 0.2041, 0.0712, 0.2055, 0.0, 0.2417, 0.01001, 0.2303, 0.07847, 0.7954, 0.7819, 0.8683, 0.7787, 0.8703, 0.8378, 0.7976, 0.844, 0.02994, 0.7362, 0.09457, 0.7242, 0.09733, 0.7434, 0.03518, 0.7727, 0.7976, 0.844, 0.8703, 0.8378, 0.8736, 0.8935, 0.8011, 0.9025, 0.03518, 0.7727, 0.09733, 0.7434, 0.1027, 0.7615, 0.04545, 0.807, 0.2138, 0.1647, 0.2303, 0.07847, 0.2551, 0.09274, 0.2268, 0.1722, 0.7282, 0.841, 0.7976, 0.844, 0.8011, 0.9025, 0.7316, 0.8966, 0.9393, 0.823, 0.9979, 0.8009, 1.0, 0.8353, 0.9422, 0.8703, 0.1937, 0.2604, 0.2138, 0.1647, 0.2268, 0.1722, 0.6691, 0.829, 0.7282, 0.841, 0.7316, 0.8966, 0.672, 0.8763, 0.8703, 0.8378, 0.9393, 0.823, 0.9422, 0.8703, 0.8736, 0.8935, 0.09733, 0.7434, 0.1662, 0.7134, 0.1027, 0.7615, 0.2303, 0.07847, 0.2417, 0.01001, 0.2758, 0.02963, 0.2551, 0.09274, 0.1027, 0.7615, 0.1662, 0.7134, 0.1106, 0.7777, 0.2551, 0.09274, 0.2758, 0.02963, 0.3064, 0.05813, 0.2773, 0.1134, 0.8011, 0.9025, 0.8736, 0.8935, 0.8781, 0.9435, 0.8058, 0.9552, 0.04545, 0.807, 0.1027, 0.7615, 0.1106, 0.7777, 0.06037, 0.8379, 0.2268, 0.1722, 0.2551, 0.09274, 0.2773, 0.1134, 0.2385, 0.1831, 0.7316, 0.8966, 0.8011, 0.9025, 0.8058, 0.9552, 0.736, 0.9467, 0.0, 0.8456, 0.04545, 0.807, 0.06037, 0.8379, 0.02053, 0.8881, 0.1937, 0.2604, 0.2268, 0.1722, 0.2385, 0.1831, 0.672, 0.8763, 0.7316, 0.8966, 0.736, 0.9467, 0.6758, 0.9189, 0.8736, 0.8935, 0.9422, 0.8703, 0.946, 0.9129, 0.8781, 0.9435, 0.8781, 0.9435, 0.946, 0.9129, 0.9506, 0.949, 0.8836, 0.986, 0.1106, 0.7777, 0.1662, 0.7134, 0.1205, 0.7915, 0.2773, 0.1134, 0.3064, 0.05813, 0.3325, 0.0944, 0.2963, 0.1398, 0.8058, 0.9552, 0.8781, 0.9435, 0.8836, 0.986, 0.8115, 0.9999, 0.06037, 0.8379, 0.1106, 0.7777, 0.1205, 0.7915, 0.07935, 0.8642, 0.2385, 0.1831, 0.2773, 0.1134, 0.2963, 0.1398, 0.2485, 0.197, 0.5462, 0.4878, 0.474, 0.5, 0.4688, 0.4552, 0.5413, 0.4451, 0.02053, 0.8881, 0.06037, 0.8379, 0.07935, 0.8642, 0.04665, 0.9243, 0.1937, 0.2604, 0.2385, 0.1831, 0.2485, 0.197, 0.6137, 0.4523, 0.5462, 0.4878, 0.5413, 0.4451, 0.6095, 0.416, 0.1937, 0.2604, 0.2485, 0.197, 0.2563, 0.2133, 0.6095, 0.416, 0.5413, 0.4451, 0.5374, 0.395, 0.6062, 0.3733, 0.3992, 0.4451, 0.3392, 0.416, 0.3359, 0.3733, 0.3953, 0.395, 0.1205, 0.7915, 0.1662, 0.7134, 0.1323, 0.8024, 0.6668, 0.3706, 0.6095, 0.416, 0.6062, 0.3733, 0.6644, 0.3396, 0.4688, 0.4552, 0.3992, 0.4451, 0.3953, 0.395, 0.4647, 0.4025, 0.07935, 0.8642, 0.1205, 0.7915, 0.1323, 0.8024, 0.1017, 0.8849, 0.2485, 0.197, 0.2963, 0.1398, 0.3111, 0.1708, 0.2563, 0.2133, 0.5413, 0.4451, 0.4688, 0.4552, 0.4647, 0.4025, 0.5374, 0.395, 0.04665, 0.9243, 0.07935, 0.8642, 0.1017, 0.8849, 0.07737, 0.9527, 0.5374, 0.395, 0.4647, 0.4025, 0.4619, 0.3439, 0.5347, 0.3393, 0.07737, 0.9527, 0.1017, 0.8849, 0.1265, 0.8991, 0.1115, 0.9723, 0.1937, 0.2604, 0.2563, 0.2133, 0.2617, 0.2314, 0.6062, 0.3733, 0.5374, 0.395, 0.5347, 0.3393, 0.6039, 0.326, 0.3953, 0.395, 0.3359, 0.3733, 0.3336, 0.326, 0.3926, 0.3393, 0.1323, 0.8024, 0.1662, 0.7134, 0.1453, 0.8099, 0.6644, 0.3396, 0.6062, 0.3733, 0.6039, 0.326, 0.6627, 0.3052, 0.4647, 0.4025, 0.3953, 0.395, 0.3926, 0.3393, 0.4619, 0.3439, 0.1017, 0.8849, 0.1323, 0.8024, 0.1453, 0.8099, 0.1265, 0.8991, 0.2563, 0.2133, 0.3111, 0.1708, 0.3214, 0.2052, 0.2617, 0.2314])
me_sphere.use_remesh_preserve_volume = False
me_sphere.use_remesh_preserve_attributes = False
me_sphere.use_mirror_vertex_groups = False
me_sphere.update()

# ---- objects
ob_cannon = bpy.data.objects.new('Cannon', me_sphere)
ob_camera = bpy.data.objects.new('Camera', cam_camera)

# ---- transforms, parenting, visibility, modifiers, constraints
ob_cannon.location = (0.0, 0.0, 0.0)
ob_cannon.lineart.crease_threshold = 0.0
ob_camera.location = (7.481, -6.508, 5.344)
ob_camera.rotation_euler = (1.109, 0.0, 0.8149)
ob_camera.lock_rotations_4d = False
ob_camera.empty_display_type = 'ARROWS'
ob_camera.color = (0.0, 0.0, 0.0, 0.0)
ob_camera.display_type = 'WIRE'
ob_camera.lineart.crease_threshold = 0.0

# ---- collection membership
col_collection_1.objects.link(ob_cannon)
col_collection_1.objects.link(ob_camera)

# ---- scene / render settings (as saved in the file)
scene.camera = ob_camera
scene.frame_start = 1; scene.frame_end = 250; scene.frame_set(1)
scene.render.engine = 'BLENDER_EEVEE_NEXT'
scene.render.resolution_percentage = 50
scene.render.dither_intensity = 0.0
scene.cycles.use_denoising = False
scene.cycles.samples = 128
scene.cycles.sampling_pattern = 'TABULATED_SOBOL'
scene.cycles.light_sampling_threshold = 0.0
scene.cycles.use_adaptive_sampling = False
scene.cycles.use_light_tree = False
scene.cycles.blur_glossy = 0.0
scene.cycles.sample_clamp_indirect = 0.0
scene.view_settings.view_transform = 'Standard'
bpy.context.view_layer.update()

# ---- added for rendering (the .blend has no usable light): sun
light_auto_sun = bpy.data.lights.new('AutoSun', 'SUN')
light_auto_sun.energy = 3.0
light_auto_sun.angle = 0.0523599
ob_auto_sun = bpy.data.objects.new('AutoSun', light_auto_sun)
scene.collection.objects.link(ob_auto_sun)
ob_auto_sun.rotation_euler = (0.872665, 0.174533, 0.523599)
bpy.context.view_layer.update()
